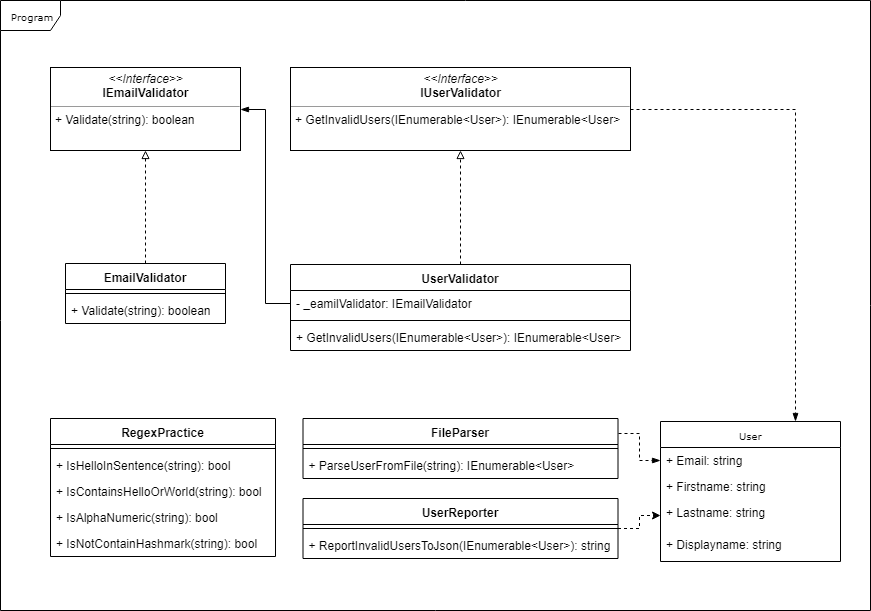

The diagram above was exported from draw.io. Its source (the exported page's mxGraphModel, read from the mxfile embedded in the PNG):
<mxGraphModel dx="1394" dy="764" grid="1" gridSize="10" guides="1" tooltips="1" connect="1" arrows="1" fold="1" page="1" pageScale="1" pageWidth="850" pageHeight="1100" background="#ffffff" math="0" shadow="0">
  <root>
    <mxCell id="0" />
    <mxCell id="1" parent="0" />
    <mxCell id="17acba5748e5396b-1" value="Program&lt;br&gt;" style="shape=umlFrame;whiteSpace=wrap;html=1;rounded=0;shadow=0;comic=0;labelBackgroundColor=none;strokeColor=#000000;strokeWidth=1;fillColor=#ffffff;fontFamily=Verdana;fontSize=10;fontColor=#000000;align=center;" parent="1" vertex="1">
      <mxGeometry x="10" y="20" width="870" height="610" as="geometry" />
    </mxCell>
    <mxCell id="5d2195bd80daf111-40" style="edgeStyle=orthogonalEdgeStyle;rounded=0;html=1;dashed=1;labelBackgroundColor=none;startFill=0;endArrow=open;endFill=0;endSize=10;fontFamily=Verdana;fontSize=10;" parent="1" edge="1">
      <mxGeometry relative="1" as="geometry">
        <Array as="points" />
        <mxPoint x="730" y="838" as="targetPoint" />
      </mxGeometry>
    </mxCell>
    <mxCell id="5d2195bd80daf111-39" style="edgeStyle=orthogonalEdgeStyle;rounded=0;html=1;dashed=1;labelBackgroundColor=none;startFill=0;endArrow=open;endFill=0;endSize=10;fontFamily=Verdana;fontSize=10;" parent="1" edge="1">
      <mxGeometry relative="1" as="geometry">
        <mxPoint x="730" y="978" as="targetPoint" />
      </mxGeometry>
    </mxCell>
    <mxCell id="5d2195bd80daf111-41" style="edgeStyle=orthogonalEdgeStyle;rounded=0;html=1;dashed=1;labelBackgroundColor=none;startFill=0;endArrow=open;endFill=0;endSize=10;fontFamily=Verdana;fontSize=10;" parent="1" edge="1">
      <mxGeometry relative="1" as="geometry">
        <Array as="points" />
        <mxPoint x="730" y="628" as="targetPoint" />
      </mxGeometry>
    </mxCell>
    <mxCell id="5d2195bd80daf111-35" style="edgeStyle=orthogonalEdgeStyle;rounded=0;html=1;dashed=1;labelBackgroundColor=none;startFill=0;endArrow=open;endFill=0;endSize=10;fontFamily=Verdana;fontSize=10;" parent="1" edge="1">
      <mxGeometry relative="1" as="geometry">
        <Array as="points">
          <mxPoint x="545" y="970" />
          <mxPoint x="545" y="970" />
        </Array>
        <mxPoint x="545" y="1004" as="targetPoint" />
      </mxGeometry>
    </mxCell>
    <mxCell id="Vz_Mu-plxusoKFu3JxOB-33" style="edgeStyle=orthogonalEdgeStyle;rounded=0;orthogonalLoop=1;jettySize=auto;html=1;exitX=1;exitY=0.5;exitDx=0;exitDy=0;entryX=0.75;entryY=0;entryDx=0;entryDy=0;endArrow=blockThin;endFill=1;strokeColor=#000000;dashed=1;" parent="1" source="5d2195bd80daf111-15" target="Vz_Mu-plxusoKFu3JxOB-2" edge="1">
      <mxGeometry relative="1" as="geometry" />
    </mxCell>
    <mxCell id="5d2195bd80daf111-15" value="&lt;p style=&quot;margin: 0px ; margin-top: 4px ; text-align: center&quot;&gt;&lt;i&gt;&amp;lt;&amp;lt;Interface&amp;gt;&amp;gt;&lt;/i&gt;&lt;br&gt;&lt;b&gt;IUserValidator&lt;/b&gt;&lt;/p&gt;&lt;hr size=&quot;1&quot;&gt;&lt;p style=&quot;margin: 0px ; margin-left: 4px&quot;&gt;&lt;/p&gt;&lt;p style=&quot;margin: 0px ; margin-left: 4px&quot;&gt;+ GetInvalidUsers(IEnumerable&amp;lt;User&amp;gt;): IEnumerable&amp;lt;User&amp;gt;&lt;br&gt;&lt;/p&gt;" style="verticalAlign=top;align=left;overflow=fill;fontSize=12;fontFamily=Helvetica;html=1;rounded=0;shadow=0;comic=0;labelBackgroundColor=none;strokeColor=#000000;strokeWidth=1;fillColor=#ffffff;" parent="1" vertex="1">
      <mxGeometry x="300" y="87" width="340" height="83" as="geometry" />
    </mxCell>
    <mxCell id="5d2195bd80daf111-18" value="&lt;p style=&quot;margin: 0px ; margin-top: 4px ; text-align: center&quot;&gt;&lt;i&gt;&amp;lt;&amp;lt;Interface&amp;gt;&amp;gt;&lt;/i&gt;&lt;br&gt;&lt;b&gt;IEmailValidator&lt;/b&gt;&lt;/p&gt;&lt;hr size=&quot;1&quot;&gt;&lt;p style=&quot;margin: 0px ; margin-left: 4px&quot;&gt;&lt;/p&gt;&lt;p style=&quot;margin: 0px ; margin-left: 4px&quot;&gt;+ Validate(string): boolean&lt;br&gt;&lt;/p&gt;" style="verticalAlign=top;align=left;overflow=fill;fontSize=12;fontFamily=Helvetica;html=1;rounded=0;shadow=0;comic=0;labelBackgroundColor=none;strokeColor=#000000;strokeWidth=1;fillColor=#ffffff;" parent="1" vertex="1">
      <mxGeometry x="60" y="87" width="190" height="83" as="geometry" />
    </mxCell>
    <mxCell id="Vz_Mu-plxusoKFu3JxOB-2" value="User" style="swimlane;html=1;fontStyle=0;childLayout=stackLayout;horizontal=1;startSize=26;fillColor=none;horizontalStack=0;resizeParent=1;resizeLast=0;collapsible=1;marginBottom=0;swimlaneFillColor=#ffffff;rounded=0;shadow=0;comic=0;labelBackgroundColor=none;strokeColor=#000000;strokeWidth=1;fontFamily=Verdana;fontSize=10;fontColor=#000000;align=center;" parent="1" vertex="1">
      <mxGeometry x="670" y="441" width="180" height="140" as="geometry" />
    </mxCell>
    <mxCell id="Vz_Mu-plxusoKFu3JxOB-3" value="+ Email: string" style="text;html=1;strokeColor=none;fillColor=none;align=left;verticalAlign=top;spacingLeft=4;spacingRight=4;whiteSpace=wrap;overflow=hidden;rotatable=0;points=[[0,0.5],[1,0.5]];portConstraint=eastwest;" parent="Vz_Mu-plxusoKFu3JxOB-2" vertex="1">
      <mxGeometry y="26" width="180" height="26" as="geometry" />
    </mxCell>
    <mxCell id="Vz_Mu-plxusoKFu3JxOB-4" value="+ Firstname: string" style="text;html=1;strokeColor=none;fillColor=none;align=left;verticalAlign=top;spacingLeft=4;spacingRight=4;whiteSpace=wrap;overflow=hidden;rotatable=0;points=[[0,0.5],[1,0.5]];portConstraint=eastwest;" parent="Vz_Mu-plxusoKFu3JxOB-2" vertex="1">
      <mxGeometry y="52" width="180" height="26" as="geometry" />
    </mxCell>
    <mxCell id="Vz_Mu-plxusoKFu3JxOB-5" value="+ Lastname: string" style="text;html=1;strokeColor=none;fillColor=none;align=left;verticalAlign=top;spacingLeft=4;spacingRight=4;whiteSpace=wrap;overflow=hidden;rotatable=0;points=[[0,0.5],[1,0.5]];portConstraint=eastwest;" parent="Vz_Mu-plxusoKFu3JxOB-2" vertex="1">
      <mxGeometry y="78" width="180" height="32" as="geometry" />
    </mxCell>
    <mxCell id="Vz_Mu-plxusoKFu3JxOB-6" value="+ Displayname: string" style="text;html=1;strokeColor=none;fillColor=none;align=left;verticalAlign=top;spacingLeft=4;spacingRight=4;whiteSpace=wrap;overflow=hidden;rotatable=0;points=[[0,0.5],[1,0.5]];portConstraint=eastwest;" parent="Vz_Mu-plxusoKFu3JxOB-2" vertex="1">
      <mxGeometry y="110" width="180" height="30" as="geometry" />
    </mxCell>
    <mxCell id="Vz_Mu-plxusoKFu3JxOB-19" style="edgeStyle=orthogonalEdgeStyle;rounded=0;orthogonalLoop=1;jettySize=auto;html=1;exitX=0.5;exitY=0;exitDx=0;exitDy=0;entryX=0.5;entryY=1;entryDx=0;entryDy=0;strokeColor=#000000;endArrow=block;endFill=0;dashed=1;" parent="1" source="Vz_Mu-plxusoKFu3JxOB-11" target="5d2195bd80daf111-18" edge="1">
      <mxGeometry relative="1" as="geometry" />
    </mxCell>
    <mxCell id="Vz_Mu-plxusoKFu3JxOB-11" value="EmailValidator&#10;" style="swimlane;fontStyle=1;align=center;verticalAlign=top;childLayout=stackLayout;horizontal=1;startSize=26;horizontalStack=0;resizeParent=1;resizeParentMax=0;resizeLast=0;collapsible=1;marginBottom=0;" parent="1" vertex="1">
      <mxGeometry x="75" y="283" width="160" height="60" as="geometry" />
    </mxCell>
    <mxCell id="Vz_Mu-plxusoKFu3JxOB-13" value="" style="line;strokeWidth=1;fillColor=none;align=left;verticalAlign=middle;spacingTop=-1;spacingLeft=3;spacingRight=3;rotatable=0;labelPosition=right;points=[];portConstraint=eastwest;" parent="Vz_Mu-plxusoKFu3JxOB-11" vertex="1">
      <mxGeometry y="26" width="160" height="8" as="geometry" />
    </mxCell>
    <mxCell id="Vz_Mu-plxusoKFu3JxOB-14" value="+ Validate(string): boolean" style="text;strokeColor=none;fillColor=none;align=left;verticalAlign=top;spacingLeft=4;spacingRight=4;overflow=hidden;rotatable=0;points=[[0,0.5],[1,0.5]];portConstraint=eastwest;" parent="Vz_Mu-plxusoKFu3JxOB-11" vertex="1">
      <mxGeometry y="34" width="160" height="26" as="geometry" />
    </mxCell>
    <mxCell id="Vz_Mu-plxusoKFu3JxOB-15" value="RegexPractice&#10;" style="swimlane;fontStyle=1;align=center;verticalAlign=top;childLayout=stackLayout;horizontal=1;startSize=26;horizontalStack=0;resizeParent=1;resizeParentMax=0;resizeLast=0;collapsible=1;marginBottom=0;" parent="1" vertex="1">
      <mxGeometry x="60" y="438" width="225" height="138" as="geometry" />
    </mxCell>
    <mxCell id="Vz_Mu-plxusoKFu3JxOB-17" value="" style="line;strokeWidth=1;fillColor=none;align=left;verticalAlign=middle;spacingTop=-1;spacingLeft=3;spacingRight=3;rotatable=0;labelPosition=right;points=[];portConstraint=eastwest;" parent="Vz_Mu-plxusoKFu3JxOB-15" vertex="1">
      <mxGeometry y="26" width="225" height="8" as="geometry" />
    </mxCell>
    <mxCell id="Vz_Mu-plxusoKFu3JxOB-18" value="+ IsHelloInSentence(string): bool&#10;&#10;" style="text;strokeColor=none;fillColor=none;align=left;verticalAlign=top;spacingLeft=4;spacingRight=4;overflow=hidden;rotatable=0;points=[[0,0.5],[1,0.5]];portConstraint=eastwest;" parent="Vz_Mu-plxusoKFu3JxOB-15" vertex="1">
      <mxGeometry y="34" width="225" height="26" as="geometry" />
    </mxCell>
    <mxCell id="sGVZxXnfebL4LuHWi_RJ-7" value="+ IsContainsHelloOrWorld(string): bool&#10;&#10;" style="text;strokeColor=none;fillColor=none;align=left;verticalAlign=top;spacingLeft=4;spacingRight=4;overflow=hidden;rotatable=0;points=[[0,0.5],[1,0.5]];portConstraint=eastwest;" vertex="1" parent="Vz_Mu-plxusoKFu3JxOB-15">
      <mxGeometry y="60" width="225" height="26" as="geometry" />
    </mxCell>
    <mxCell id="sGVZxXnfebL4LuHWi_RJ-18" value="+ IsAlphaNumeric(string): bool&#10;&#10;" style="text;strokeColor=none;fillColor=none;align=left;verticalAlign=top;spacingLeft=4;spacingRight=4;overflow=hidden;rotatable=0;points=[[0,0.5],[1,0.5]];portConstraint=eastwest;" vertex="1" parent="Vz_Mu-plxusoKFu3JxOB-15">
      <mxGeometry y="86" width="225" height="26" as="geometry" />
    </mxCell>
    <mxCell id="sGVZxXnfebL4LuHWi_RJ-19" value="+ IsNotContainHashmark(string): bool&#10;&#10;" style="text;strokeColor=none;fillColor=none;align=left;verticalAlign=top;spacingLeft=4;spacingRight=4;overflow=hidden;rotatable=0;points=[[0,0.5],[1,0.5]];portConstraint=eastwest;" vertex="1" parent="Vz_Mu-plxusoKFu3JxOB-15">
      <mxGeometry y="112" width="225" height="26" as="geometry" />
    </mxCell>
    <mxCell id="Vz_Mu-plxusoKFu3JxOB-25" style="edgeStyle=orthogonalEdgeStyle;rounded=0;orthogonalLoop=1;jettySize=auto;html=1;exitX=0.5;exitY=0;exitDx=0;exitDy=0;entryX=0.5;entryY=1;entryDx=0;entryDy=0;dashed=1;endArrow=block;endFill=0;strokeColor=#000000;" parent="1" source="Vz_Mu-plxusoKFu3JxOB-20" target="5d2195bd80daf111-15" edge="1">
      <mxGeometry relative="1" as="geometry" />
    </mxCell>
    <mxCell id="Vz_Mu-plxusoKFu3JxOB-31" style="edgeStyle=orthogonalEdgeStyle;rounded=0;orthogonalLoop=1;jettySize=auto;html=1;exitX=0;exitY=0.5;exitDx=0;exitDy=0;entryX=1;entryY=0.5;entryDx=0;entryDy=0;endArrow=blockThin;endFill=1;strokeColor=#000000;" parent="1" source="Vz_Mu-plxusoKFu3JxOB-21" target="5d2195bd80daf111-18" edge="1">
      <mxGeometry relative="1" as="geometry" />
    </mxCell>
    <mxCell id="Vz_Mu-plxusoKFu3JxOB-20" value="UserValidator&#10;" style="swimlane;fontStyle=1;align=center;verticalAlign=top;childLayout=stackLayout;horizontal=1;startSize=26;horizontalStack=0;resizeParent=1;resizeParentMax=0;resizeLast=0;collapsible=1;marginBottom=0;" parent="1" vertex="1">
      <mxGeometry x="300" y="284" width="340" height="86" as="geometry" />
    </mxCell>
    <mxCell id="Vz_Mu-plxusoKFu3JxOB-21" value="- _eamilValidator: IEmailValidator" style="text;strokeColor=none;fillColor=none;align=left;verticalAlign=top;spacingLeft=4;spacingRight=4;overflow=hidden;rotatable=0;points=[[0,0.5],[1,0.5]];portConstraint=eastwest;" parent="Vz_Mu-plxusoKFu3JxOB-20" vertex="1">
      <mxGeometry y="26" width="340" height="26" as="geometry" />
    </mxCell>
    <mxCell id="Vz_Mu-plxusoKFu3JxOB-22" value="" style="line;strokeWidth=1;fillColor=none;align=left;verticalAlign=middle;spacingTop=-1;spacingLeft=3;spacingRight=3;rotatable=0;labelPosition=right;points=[];portConstraint=eastwest;" parent="Vz_Mu-plxusoKFu3JxOB-20" vertex="1">
      <mxGeometry y="52" width="340" height="8" as="geometry" />
    </mxCell>
    <mxCell id="Vz_Mu-plxusoKFu3JxOB-23" value="+ GetInvalidUsers(IEnumerable&lt;User&gt;): IEnumerable&lt;User&gt;" style="text;strokeColor=none;fillColor=none;align=left;verticalAlign=top;spacingLeft=4;spacingRight=4;overflow=hidden;rotatable=0;points=[[0,0.5],[1,0.5]];portConstraint=eastwest;" parent="Vz_Mu-plxusoKFu3JxOB-20" vertex="1">
      <mxGeometry y="60" width="340" height="26" as="geometry" />
    </mxCell>
    <mxCell id="Vz_Mu-plxusoKFu3JxOB-26" value="FileParser&#10;" style="swimlane;fontStyle=1;align=center;verticalAlign=top;childLayout=stackLayout;horizontal=1;startSize=26;horizontalStack=0;resizeParent=1;resizeParentMax=0;resizeLast=0;collapsible=1;marginBottom=0;" parent="1" vertex="1">
      <mxGeometry x="312.5" y="438" width="315" height="60" as="geometry" />
    </mxCell>
    <mxCell id="Vz_Mu-plxusoKFu3JxOB-28" value="" style="line;strokeWidth=1;fillColor=none;align=left;verticalAlign=middle;spacingTop=-1;spacingLeft=3;spacingRight=3;rotatable=0;labelPosition=right;points=[];portConstraint=eastwest;" parent="Vz_Mu-plxusoKFu3JxOB-26" vertex="1">
      <mxGeometry y="26" width="315" height="8" as="geometry" />
    </mxCell>
    <mxCell id="Vz_Mu-plxusoKFu3JxOB-29" value="+ ParseUserFromFile(string): IEnumerable&lt;User&gt;" style="text;strokeColor=none;fillColor=none;align=left;verticalAlign=top;spacingLeft=4;spacingRight=4;overflow=hidden;rotatable=0;points=[[0,0.5],[1,0.5]];portConstraint=eastwest;" parent="Vz_Mu-plxusoKFu3JxOB-26" vertex="1">
      <mxGeometry y="34" width="315" height="26" as="geometry" />
    </mxCell>
    <mxCell id="Vz_Mu-plxusoKFu3JxOB-34" style="edgeStyle=orthogonalEdgeStyle;rounded=0;orthogonalLoop=1;jettySize=auto;html=1;exitX=1;exitY=0.25;exitDx=0;exitDy=0;entryX=0;entryY=0.5;entryDx=0;entryDy=0;dashed=1;endArrow=blockThin;endFill=1;strokeColor=#000000;" parent="1" source="Vz_Mu-plxusoKFu3JxOB-26" target="Vz_Mu-plxusoKFu3JxOB-3" edge="1">
      <mxGeometry relative="1" as="geometry" />
    </mxCell>
    <mxCell id="sGVZxXnfebL4LuHWi_RJ-5" value="" style="edgeStyle=orthogonalEdgeStyle;rounded=0;orthogonalLoop=1;jettySize=auto;html=1;dashed=1;" edge="1" parent="1" source="sGVZxXnfebL4LuHWi_RJ-1" target="Vz_Mu-plxusoKFu3JxOB-5">
      <mxGeometry relative="1" as="geometry" />
    </mxCell>
    <mxCell id="sGVZxXnfebL4LuHWi_RJ-1" value="UserReporter" style="swimlane;fontStyle=1;align=center;verticalAlign=top;childLayout=stackLayout;horizontal=1;startSize=26;horizontalStack=0;resizeParent=1;resizeParentMax=0;resizeLast=0;collapsible=1;marginBottom=0;" vertex="1" parent="1">
      <mxGeometry x="312.5" y="518" width="315" height="60" as="geometry" />
    </mxCell>
    <mxCell id="sGVZxXnfebL4LuHWi_RJ-3" value="" style="line;strokeWidth=1;fillColor=none;align=left;verticalAlign=middle;spacingTop=-1;spacingLeft=3;spacingRight=3;rotatable=0;labelPosition=right;points=[];portConstraint=eastwest;" vertex="1" parent="sGVZxXnfebL4LuHWi_RJ-1">
      <mxGeometry y="26" width="315" height="8" as="geometry" />
    </mxCell>
    <mxCell id="sGVZxXnfebL4LuHWi_RJ-4" value="+ ReportInvalidUsersToJson(IEnumerable&lt;User&gt;): string" style="text;strokeColor=none;fillColor=none;align=left;verticalAlign=top;spacingLeft=4;spacingRight=4;overflow=hidden;rotatable=0;points=[[0,0.5],[1,0.5]];portConstraint=eastwest;" vertex="1" parent="sGVZxXnfebL4LuHWi_RJ-1">
      <mxGeometry y="34" width="315" height="26" as="geometry" />
    </mxCell>
  </root>
</mxGraphModel>